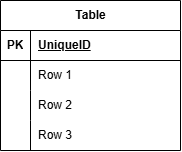

The diagram above was exported from draw.io. Its source (the exported page's mxGraphModel, read from the mxfile embedded in the PNG):
<mxGraphModel dx="1613" dy="796" grid="1" gridSize="10" guides="1" tooltips="1" connect="1" arrows="1" fold="1" page="1" pageScale="1" pageWidth="827" pageHeight="1169" math="0" shadow="0">
  <root>
    <mxCell id="0" />
    <mxCell id="1" parent="0" />
    <mxCell id="OpMdPmo2ipKwwQVbHK4P-1" parent="1" style="shape=table;startSize=30;container=1;collapsible=1;childLayout=tableLayout;fixedRows=1;rowLines=0;fontStyle=1;align=center;resizeLast=1;html=1;" value="Table" vertex="1">
      <mxGeometry height="150" width="180" x="80" y="100" as="geometry" />
    </mxCell>
    <mxCell id="OpMdPmo2ipKwwQVbHK4P-2" parent="OpMdPmo2ipKwwQVbHK4P-1" style="shape=tableRow;horizontal=0;startSize=0;swimlaneHead=0;swimlaneBody=0;fillColor=none;collapsible=0;dropTarget=0;points=[[0,0.5],[1,0.5]];portConstraint=eastwest;top=0;left=0;right=0;bottom=1;" value="" vertex="1">
      <mxGeometry height="30" width="180" y="30" as="geometry" />
    </mxCell>
    <mxCell id="OpMdPmo2ipKwwQVbHK4P-3" parent="OpMdPmo2ipKwwQVbHK4P-2" style="shape=partialRectangle;connectable=0;fillColor=none;top=0;left=0;bottom=0;right=0;fontStyle=1;overflow=hidden;whiteSpace=wrap;html=1;" value="PK" vertex="1">
      <mxGeometry height="30" width="30" as="geometry">
        <mxRectangle height="30" width="30" as="alternateBounds" />
      </mxGeometry>
    </mxCell>
    <mxCell id="OpMdPmo2ipKwwQVbHK4P-4" parent="OpMdPmo2ipKwwQVbHK4P-2" style="shape=partialRectangle;connectable=0;fillColor=none;top=0;left=0;bottom=0;right=0;align=left;spacingLeft=6;fontStyle=5;overflow=hidden;whiteSpace=wrap;html=1;" value="UniqueID" vertex="1">
      <mxGeometry height="30" width="150" x="30" as="geometry">
        <mxRectangle height="30" width="150" as="alternateBounds" />
      </mxGeometry>
    </mxCell>
    <mxCell id="OpMdPmo2ipKwwQVbHK4P-5" parent="OpMdPmo2ipKwwQVbHK4P-1" style="shape=tableRow;horizontal=0;startSize=0;swimlaneHead=0;swimlaneBody=0;fillColor=none;collapsible=0;dropTarget=0;points=[[0,0.5],[1,0.5]];portConstraint=eastwest;top=0;left=0;right=0;bottom=0;" value="" vertex="1">
      <mxGeometry height="30" width="180" y="60" as="geometry" />
    </mxCell>
    <mxCell id="OpMdPmo2ipKwwQVbHK4P-6" parent="OpMdPmo2ipKwwQVbHK4P-5" style="shape=partialRectangle;connectable=0;fillColor=none;top=0;left=0;bottom=0;right=0;editable=1;overflow=hidden;whiteSpace=wrap;html=1;" value="" vertex="1">
      <mxGeometry height="30" width="30" as="geometry">
        <mxRectangle height="30" width="30" as="alternateBounds" />
      </mxGeometry>
    </mxCell>
    <mxCell id="OpMdPmo2ipKwwQVbHK4P-7" parent="OpMdPmo2ipKwwQVbHK4P-5" style="shape=partialRectangle;connectable=0;fillColor=none;top=0;left=0;bottom=0;right=0;align=left;spacingLeft=6;overflow=hidden;whiteSpace=wrap;html=1;" value="Row 1" vertex="1">
      <mxGeometry height="30" width="150" x="30" as="geometry">
        <mxRectangle height="30" width="150" as="alternateBounds" />
      </mxGeometry>
    </mxCell>
    <mxCell id="OpMdPmo2ipKwwQVbHK4P-8" parent="OpMdPmo2ipKwwQVbHK4P-1" style="shape=tableRow;horizontal=0;startSize=0;swimlaneHead=0;swimlaneBody=0;fillColor=none;collapsible=0;dropTarget=0;points=[[0,0.5],[1,0.5]];portConstraint=eastwest;top=0;left=0;right=0;bottom=0;" value="" vertex="1">
      <mxGeometry height="30" width="180" y="90" as="geometry" />
    </mxCell>
    <mxCell id="OpMdPmo2ipKwwQVbHK4P-9" parent="OpMdPmo2ipKwwQVbHK4P-8" style="shape=partialRectangle;connectable=0;fillColor=none;top=0;left=0;bottom=0;right=0;editable=1;overflow=hidden;whiteSpace=wrap;html=1;" value="" vertex="1">
      <mxGeometry height="30" width="30" as="geometry">
        <mxRectangle height="30" width="30" as="alternateBounds" />
      </mxGeometry>
    </mxCell>
    <mxCell id="OpMdPmo2ipKwwQVbHK4P-10" parent="OpMdPmo2ipKwwQVbHK4P-8" style="shape=partialRectangle;connectable=0;fillColor=none;top=0;left=0;bottom=0;right=0;align=left;spacingLeft=6;overflow=hidden;whiteSpace=wrap;html=1;" value="Row 2" vertex="1">
      <mxGeometry height="30" width="150" x="30" as="geometry">
        <mxRectangle height="30" width="150" as="alternateBounds" />
      </mxGeometry>
    </mxCell>
    <mxCell id="OpMdPmo2ipKwwQVbHK4P-11" parent="OpMdPmo2ipKwwQVbHK4P-1" style="shape=tableRow;horizontal=0;startSize=0;swimlaneHead=0;swimlaneBody=0;fillColor=none;collapsible=0;dropTarget=0;points=[[0,0.5],[1,0.5]];portConstraint=eastwest;top=0;left=0;right=0;bottom=0;" value="" vertex="1">
      <mxGeometry height="30" width="180" y="120" as="geometry" />
    </mxCell>
    <mxCell id="OpMdPmo2ipKwwQVbHK4P-12" parent="OpMdPmo2ipKwwQVbHK4P-11" style="shape=partialRectangle;connectable=0;fillColor=none;top=0;left=0;bottom=0;right=0;editable=1;overflow=hidden;whiteSpace=wrap;html=1;" value="" vertex="1">
      <mxGeometry height="30" width="30" as="geometry">
        <mxRectangle height="30" width="30" as="alternateBounds" />
      </mxGeometry>
    </mxCell>
    <mxCell id="OpMdPmo2ipKwwQVbHK4P-13" parent="OpMdPmo2ipKwwQVbHK4P-11" style="shape=partialRectangle;connectable=0;fillColor=none;top=0;left=0;bottom=0;right=0;align=left;spacingLeft=6;overflow=hidden;whiteSpace=wrap;html=1;" value="Row 3" vertex="1">
      <mxGeometry height="30" width="150" x="30" as="geometry">
        <mxRectangle height="30" width="150" as="alternateBounds" />
      </mxGeometry>
    </mxCell>
  </root>
</mxGraphModel>